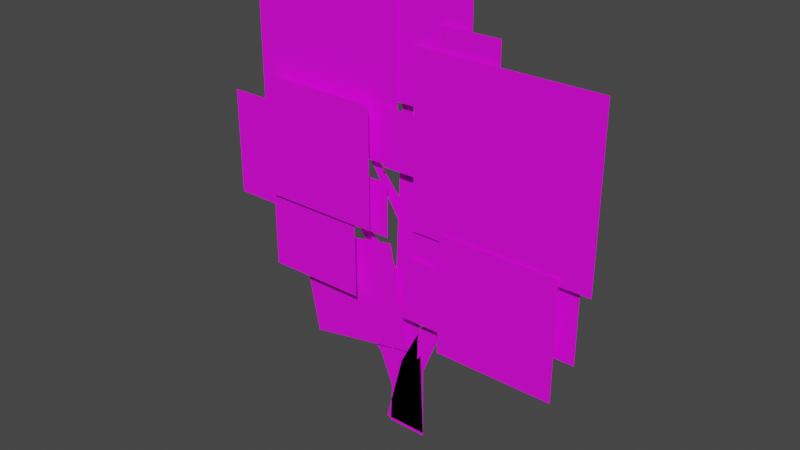 # Source: new_small_Tree.blend  (saved by Blender 3.0.42; exported with 4.5.12 LTS)
import bpy
from mathutils import Matrix  # noqa: F401  (used for matrix-valued properties, if any)

bpy.ops.wm.read_factory_settings(use_empty=True)
scene = bpy.context.scene
scene.name = 'Scene'

# ---- collections
col_collection = bpy.data.collections.new('Collection'); scene.collection.children.link(col_collection)

# ---- images (referenced by path relative to the original .blend; pixels are not part of the script)
import os
ASSET_DIR = os.environ.get("B2B_ASSET_DIR", "")  # directory of the original .blend (textures are referenced by path, not embedded)
HERE = os.path.dirname(os.path.abspath(__file__))  # packed textures are extracted next to this script under _unpacked/

def load_image(name, relpath, width, height, colorspace="sRGB"):
    """Load a texture the original file referenced (path relative to the .blend, or extracted next to this script)."""
    p = next((c for c in (os.path.join(HERE, relpath), os.path.join(ASSET_DIR, relpath)) if relpath and os.path.exists(c)), "")
    if p:
        img = bpy.data.images.load(p, check_existing=True)
        img.name = name
    else:  # same state as the original file: an image datablock whose file is absent (Cycles renders it pink)
        img = bpy.data.images.new(name, width, height)
        img.source = "FILE"
        img.filepath = "//" + (relpath or name)
    img.colorspace_settings.name = colorspace
    return img
img_fdsfs_dds = load_image('fdsfs.dds', 'fdsfs.dds', 1024, 1024, 'sRGB')

# ---- materials (node trees are filled in below, after node groups)
mat_mesh_17 = bpy.data.materials.new('Mesh-17')
mat_mesh_17.use_transparent_shadow = False

# ---- material node trees
mat_mesh_17.use_nodes = True; mat_mesh_17.node_tree.nodes.clear()
_N = mat_mesh_17.node_tree.nodes; _L = mat_mesh_17.node_tree.links
n0 = _N.new('ShaderNodeBsdfPrincipled'); n0.name = 'Principled BSDF'; n0.location = (10, 300)
n0.distribution = 'GGX'
n0.subsurface_method = 'RANDOM_WALK_SKIN'
n0.inputs[3].default_value = 1.45
n0.inputs[27].default_value = (0.0, 0.0, 0.0, 1.0)
n0.inputs[28].default_value = 1.0
n1 = _N.new('ShaderNodeOutputMaterial'); n1.name = 'Material Output'; n1.location = (300, 300)
n2 = _N.new('ShaderNodeTexImage'); n2.name = 'Image Texture'; n2.location = (-280, 275)
n2.image = img_fdsfs_dds
_L.new(n0.outputs[0], n1.inputs[0])
_L.new(n2.outputs[0], n0.inputs[0])
n1.is_active_output = True

# ---- world
world_world = bpy.data.worlds.new('World'); scene.world = world_world
world_world.use_nodes = True; world_world.node_tree.nodes.clear()
_N = world_world.node_tree.nodes; _L = world_world.node_tree.links
n0 = _N.new('ShaderNodeOutputWorld'); n0.name = 'World Output'; n0.location = (300, 300)
n1 = _N.new('ShaderNodeBackground'); n1.name = 'Background'; n1.location = (10, 300)
n1.inputs[0].default_value = (0.05088, 0.05088, 0.05088, 1.0)
_L.new(n1.outputs[0], n0.inputs[0])
n0.is_active_output = True
world_world.color = (0.05088, 0.05088, 0.05088)
world_world.use_sun_shadow = False
world_world.sun_shadow_jitter_overblur = 0.0

# ---- meshes
me_model_6 = bpy.data.meshes.new('Model-6')
me_model_6.from_pydata([(-0.9272, -0.1388, 1.369), (-0.1517, -0.1388, 1.369), (-0.1517, -0.1388, 2.144), (-0.9272, -0.1388, 2.144), (0.1294, -0.08661, 1.441), (1.289, -0.08661, 1.441), (1.289, -0.08661, 2.529), (0.1294, -0.08661, 2.529), (0.3204, -0.09767, 0.7135), (1.098, -0.09767, 0.7135), (1.098, -0.09767, 1.491), (0.3204, -0.09767, 1.491), (-1.058, -0.05223, 1.774), (-0.01155, -0.05223, 1.774), (-0.01155, -0.05223, 2.774), (-1.058, -0.05223, 2.774), (-0.9623, -0.1081, 0.8646), (-0.2961, -0.1081, 0.8646), (-0.2961, -0.1081, 1.531), (-0.9623, -0.1081, 1.531), (-1.275, -0.08315, 1.267), (-0.5818, -0.08315, 1.267), (-0.5818, -0.08315, 1.96), (-1.275, -0.08315, 1.96), (-0.3006, -0.04268, 2.168), (0.4681, -0.04268, 2.168), (0.4681, -0.04268, 2.907), (-0.3006, -0.04268, 2.907), (0.2943, -0.06661, 2.299), (0.6611, -0.06661, 2.299), (0.6611, -0.06661, 2.666), (0.2943, -0.06661, 2.666), (-0.5134, -0.006614, 2.433), (-0.133, -0.006614, 2.433), (-0.133, -0.006614, 2.793), (-0.5134, -0.006614, 2.793), (-0.1119, -0.06661, 1.765), (0.3312, -0.06661, 1.765), (0.3312, -0.06661, 2.132), (-0.1119, -0.06661, 2.132), (-0.4944, -0.06832, 1.323), (-0.07609, -0.06832, 1.323), (-0.07609, -0.06832, 1.673), (-0.4944, -0.06832, 1.673), (0.1062, -0.06661, 1.132), (0.6983, -0.06661, 1.132), (0.6983, -0.06661, 1.573), (0.1062, -0.06661, 1.573), (0.05449, -0.08661, 0.8423), (0.4298, -0.08661, 0.8423), (0.4298, -0.08661, 1.264), (0.05449, -0.08661, 1.264), (0.5451, -0.03661, 0.966), (1.193, -0.03661, 0.966), (1.193, -0.03661, 1.625), (0.5451, -0.03661, 1.625), (0.0913, 0.01206, 0.7076), (0.09564, 0.001319, 0.5187), (0.5355, 0.01027, 1.081), (0.5261, 0.02634, 1.125), (-0.07729, 0.01339, 0.8924), (-0.07217, 0.0127, 1.083), (-0.4789, 0.01249, 1.481), (-0.5063, 0.01339, 1.45), (0.06038, 0.01339, 1.463), (0.06152, 0.01339, 1.31), (0.3617, 0.01253, 1.729), (0.3498, 0.01339, 1.77), (-0.05873, 0.01339, 1.408), (-0.05045, 0.01339, 1.557), (-0.3311, 0.01391, 1.887), (-0.3364, 0.01426, 1.84), (-0.1273, 0.01439, -0.04598), (0.1357, 0.01439, -0.04598), (0.03013, 0.01439, 2.428), (-0.02167, 0.01439, 2.428)], [], [(0, 1, 3), (1, 2, 3), (4, 5, 7), (5, 6, 7), (8, 9, 11), (9, 10, 11), (12, 13, 15), (13, 14, 15), (16, 17, 19), (17, 18, 19), (20, 21, 23), (21, 22, 23), (24, 25, 27), (25, 26, 27), (28, 29, 31), (29, 30, 31), (32, 33, 35), (33, 34, 35), (36, 37, 39), (37, 38, 39), (40, 41, 43), (41, 42, 43), (44, 45, 47), (45, 46, 47), (48, 49, 51), (49, 50, 51), (52, 53, 55), (53, 54, 55), (59, 56, 58), (56, 57, 58), (62, 63, 61), (60, 61, 63), (67, 64, 66), (64, 65, 66), (68, 69, 71), (69, 70, 71), (74, 75, 73), (72, 73, 75)])
me_model_6.polygons.foreach_set('use_smooth', [True] * 38)
_uv = me_model_6.uv_layers.new(name='UVMap')
_uv.uv.foreach_set('vector', [0.4181, 0.79, 0.555, 0.6532, 0.2813, 0.6532, 0.555, 0.6532, 0.4181, 0.5163, 0.2813, 0.6532, 0.9957, 0.6701, 0.6652, 0.6701, 0.9957, 1.001, 0.6652, 0.6701, 0.6652, 1.001, 0.9957, 1.001, 0.7653, 0.2068, 0.996, 0.2068, 0.7653, 0.4561, 0.996, 0.2068, 0.996, 0.4561, 0.7653, 0.4561, 0.01736, 0.6921, 0.3302, 0.6921, 0.01736, 0.3793, 0.3302, 0.6921, 0.3302, 0.3793, 0.01736, 0.3793, 0.7915, 0.6598, 0.9852, 0.6598, 0.7915, 0.4662, 0.9852, 0.6598, 0.9852, 0.4662, 0.7915, 0.4662, 0.3338, 0.3268, 0.5368, 0.3268, 0.3338, 0.5298, 0.5368, 0.3268, 0.5368, 0.5298, 0.3338, 0.5298, 0.4274, 0.7702, 0.6601, 0.7702, 0.4274, 1.003, 0.6601, 0.7702, 0.6601, 1.003, 0.4274, 1.003, 0.1827, 0.8926, 0.2853, 0.8926, 0.1827, 0.9952, 0.2853, 0.8926, 0.2853, 0.9952, 0.1827, 0.9952, 0.05445, 0.8892, 0.1606, 0.8892, 0.05445, 0.9953, 0.1606, 0.8892, 0.1606, 0.9953, 0.05445, 0.9953, 0.2941, 0.8862, 0.4087, 0.8862, 0.2941, 0.9911, 0.4087, 0.8862, 0.4087, 0.9911, 0.2941, 0.9911, 0.04336, 0.7616, 0.1671, 0.7616, 0.04336, 0.8631, 0.1671, 0.7616, 0.1671, 0.8631, 0.04336, 0.8631, 0.7448, 0.3096, 0.5524, 0.3096, 0.7448, 0.4657, 0.5524, 0.3096, 0.5524, 0.4657, 0.7448, 0.4657, 0.1712, 0.7516, 0.2919, 0.7516, 0.1712, 0.8711, 0.2919, 0.7516, 0.2919, 0.8711, 0.1712, 0.8711, 0.5323, 0.4779, 0.7324, 0.4779, 0.5323, 0.678, 0.7324, 0.4779, 0.7324, 0.678, 0.5323, 0.678, 0.6215, 0.1737, 0.5129, 0.05742, 0.622, 0.1617, 0.5129, 0.05742, 0.5134, 0.02308, 0.622, 0.1617, 0.2289, 0.1615, 0.2231, 0.1551, 0.3319, 0.05346, 0.3317, 0.02232, 0.3319, 0.05346, 0.2231, 0.1551, 0.481, 0.1575, 0.4012, 0.07216, 0.4864, 0.1527, 0.4012, 0.07216, 0.3986, 0.04341, 0.4864, 0.1527, 0.176, 0.06595, 0.1865, 0.08113, 0.1073, 0.1569, 0.1865, 0.08113, 0.113, 0.1609, 0.1073, 0.1569, 0.7423, 0.2325, 0.7413, 0.2417, 0.04852, 0.2042, 0.04754, 0.2722, 0.04852, 0.2042, 0.7413, 0.2417])
me_model_6.materials.append(mat_mesh_17)
me_model_6.use_remesh_fix_poles = True
me_model_6.use_remesh_preserve_attributes = False
me_model_6.update()
me_model_6_001 = bpy.data.meshes.new('Model-6.001')
me_model_6_001.from_pydata([(-0.7085, -0.01447, 0.4143), (0.03551, -0.01447, 0.5581), (-0.0993, -0.01447, 1.256), (-0.8433, -0.01447, 1.112), (0.04887, 0.005523, 1.737), (-0.02017, 0.005523, 0.7972), (0.8778, 0.005523, 0.7312), (0.9469, 0.005523, 1.671), (-0.1001, 0.0164, 0.1764), (-0.03965, 0.0164, 0.4194), (-0.1227, 0.01681, 0.509), (-0.2024, 0.01729, 0.4357), (-0.1565, 0.01439, -0.02703), (0.1357, 0.01439, -0.02703), (0.1304, 0.01439, 0.4351), (-0.03798, 0.01439, 0.4452), (0.2586, 0.01439, 0.755), (0.1151, 0.01439, 0.7424), (0.4824, 0.01439, 1.046), (0.3706, 0.01439, 1.059), (-0.2589, 0.01681, 0.6644), (-0.3386, 0.01729, 0.5911)], [], [(0, 1, 3), (1, 2, 3), (4, 5, 7), (5, 6, 7), (8, 9, 11), (9, 10, 11), (14, 15, 13), (12, 13, 15), (15, 14, 16, 17), (17, 16, 18, 19), (11, 10, 20, 21)])
me_model_6_001.polygons.foreach_set('use_smooth', [True] * 11)
_uv = me_model_6_001.uv_layers.new(name='UVMap')
_uv.uv.foreach_set('vector', [0.9957, 0.6701, 0.6652, 0.6701, 0.9957, 1.001, 0.6652, 0.6701, 0.6652, 1.001, 0.9957, 1.001, 0.01736, 0.3793, 0.3302, 0.3793, 0.01736, 0.6921, 0.3302, 0.3793, 0.3302, 0.6921, 0.01736, 0.6921, 0.2729, 0.2658, 0.2729, 0.2148, 0.5017, 0.2558, 0.2729, 0.2148, 0.5017, 0.2242, 0.5017, 0.2558, 0.3011, 0.2148, 0.2998, 0.262, 0.04852, 0.2042, 0.04754, 0.2722, 0.04852, 0.2042, 0.2998, 0.262, 0.2998, 0.262, 0.3011, 0.2148, 0.4807, 0.2208, 0.4818, 0.257, 0.4818, 0.257, 0.4807, 0.2208, 0.5279, 0.2223, 0.528, 0.2519, 0.5017, 0.2558, 0.5017, 0.2242, 0.5946, 0.2273, 0.5946, 0.252])
me_model_6_001.materials.append(mat_mesh_17)
me_model_6_001.use_remesh_fix_poles = True
me_model_6_001.use_remesh_preserve_attributes = False
me_model_6_001.update()

# ---- objects
ob_model_6 = bpy.data.objects.new('Model-6', me_model_6)
ob_model_6_001 = bpy.data.objects.new('Model-6.001', me_model_6_001)
ob_empty = bpy.data.objects.new('Empty', None)

# ---- transforms, parenting, visibility, modifiers, constraints
ob_model_6.location = (0.0, 0.0, 0.0)
ob_model_6_001.location = (0.0, 0.0, 0.0)
ob_empty.location = (0.1258, -0.1856, 0.2901)
ob_empty.rotation_euler = (1.571, -0.0, 1.192e-07)
ob_empty.scale = (0.4, 0.4, 0.4)
ob_empty.empty_display_type = 'IMAGE'
ob_empty.empty_display_size = 5.0
ob_empty.empty_image_offset = (-0.5261, -0.2912)
ob_empty.use_empty_image_alpha = True
ob_empty.color = (1.0, 1.0, 1.0, 0.08257)

# ---- collection membership
scene.collection.objects.link(ob_model_6)
scene.collection.objects.link(ob_model_6_001)
col_collection.objects.link(ob_empty)

# ---- scene / render settings (as saved in the file)
scene.frame_start = 1; scene.frame_end = 250; scene.frame_set(1)
scene.render.engine = 'BLENDER_EEVEE_NEXT'
scene.cycles.sampling_pattern = 'TABULATED_SOBOL'
scene.cycles.use_light_tree = False
scene.view_settings.view_transform = 'Filmic'
bpy.context.view_layer.update()

# ---- added for rendering (the .blend has no active camera and no usable light): camera, sun
cam_auto = bpy.data.cameras.new('AutoCamera')
cam_auto.lens = 50.0
cam_auto.sensor_width = 36.0
cam_auto.clip_end = 1000.0
ob_auto_camera = bpy.data.objects.new('AutoCamera', cam_auto)
scene.collection.objects.link(ob_auto_camera)
ob_auto_camera.location = (3.62849, -4.40183, 4.32742)
ob_auto_camera.rotation_euler = (1.09748, -7.21219e-08, 0.694738)
scene.camera = ob_auto_camera
light_auto_sun = bpy.data.lights.new('AutoSun', 'SUN')
light_auto_sun.energy = 3.0
light_auto_sun.angle = 0.0523599
ob_auto_sun = bpy.data.objects.new('AutoSun', light_auto_sun)
scene.collection.objects.link(ob_auto_sun)
ob_auto_sun.rotation_euler = (0.872665, 0.174533, 0.523599)
bpy.context.view_layer.update()
